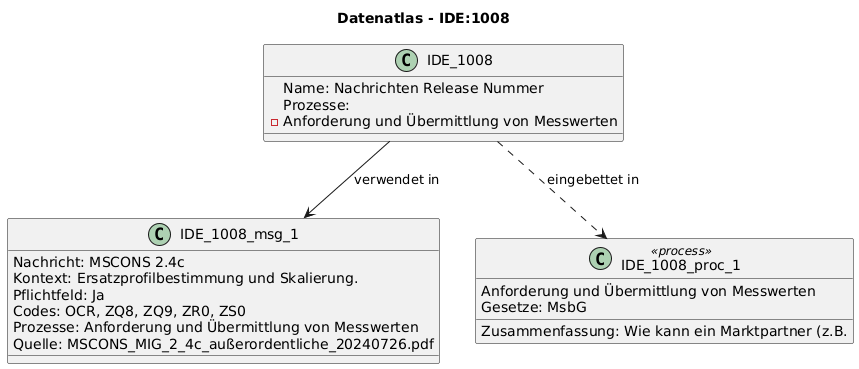

The diagram above was rendered by PlantUML. Its source (embedded in the PNG):
@startuml
title Datenatlas - IDE:1008
class IDE_1008 {
  Name: Nachrichten Release Nummer
  Prozesse:
    - Anforderung und Übermittlung von Messwerten
}
class IDE_1008_msg_1 {
  Nachricht: MSCONS 2.4c
  Kontext: Ersatzprofilbestimmung und Skalierung.
  Pflichtfeld: Ja
  Codes: OCR, ZQ8, ZQ9, ZR0, ZS0
  Prozesse: Anforderung und Übermittlung von Messwerten
  Quelle: MSCONS_MIG_2_4c_außerordentliche_20240726.pdf
}
IDE_1008 --> IDE_1008_msg_1 : verwendet in
class IDE_1008_proc_1 <<process>> {
  Anforderung und Übermittlung von Messwerten
  Gesetze: MsbG
  Zusammenfassung: Wie kann ein Marktpartner (z.B.
}
IDE_1008 ..> IDE_1008_proc_1 : eingebettet in
@enduml